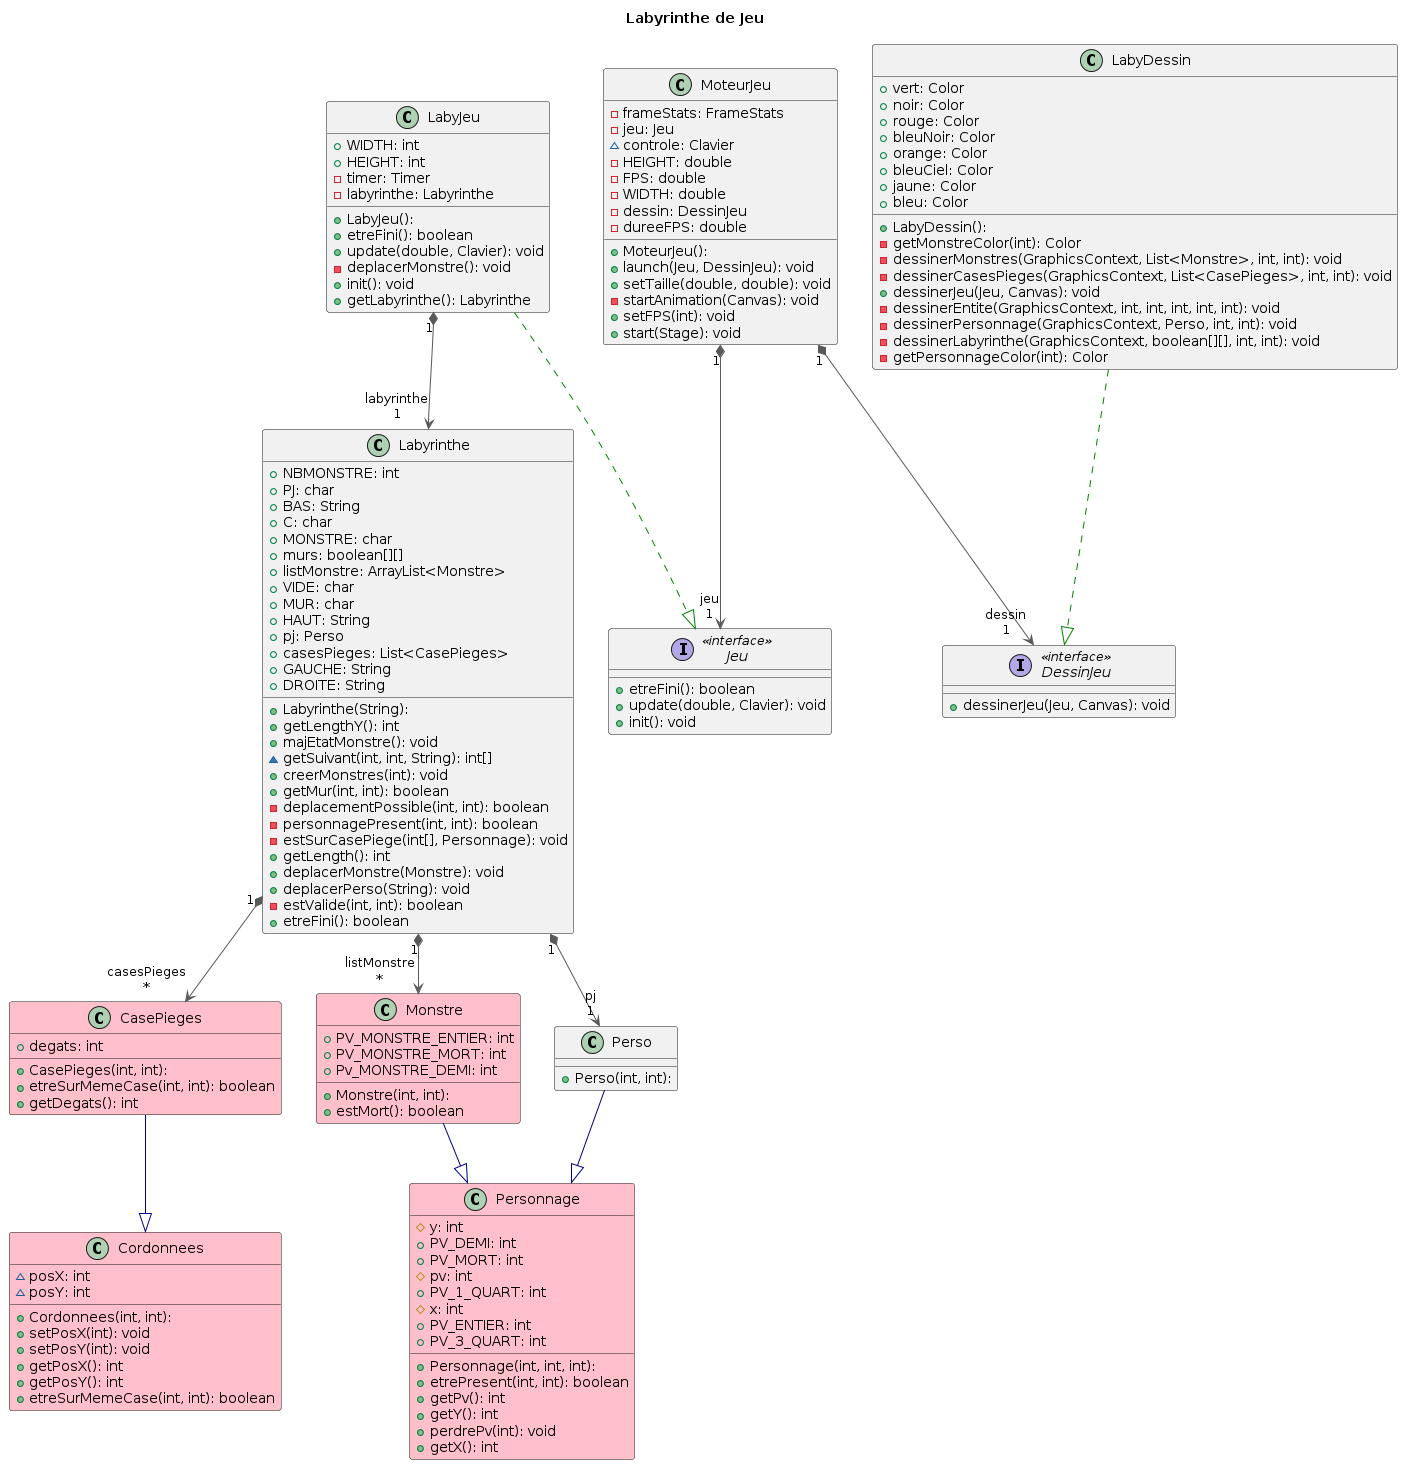

The diagram above was rendered by PlantUML. Its source (embedded in the PNG):
@startuml
title Labyrinthe de Jeu

'''classes'''
class CasePieges #pink {
  + CasePieges(int, int): 
  + degats: int
  + etreSurMemeCase(int, int): boolean
  + getDegats(): int
}

class Cordonnees #pink {
  + Cordonnees(int, int): 
  ~ posX: int
  ~ posY: int
  + setPosX(int): void
  + setPosY(int): void
  + getPosX(): int
  + getPosY(): int
  + etreSurMemeCase(int, int): boolean
}

interface DessinJeu << interface >> {
  + dessinerJeu(Jeu, Canvas): void
}

interface Jeu << interface >> {
  + etreFini(): boolean
  + update(double, Clavier): void
  + init(): void
}

class LabyDessin {
  + LabyDessin(): 
  + vert: Color
  + noir: Color
  + rouge: Color
  + bleuNoir: Color
  + orange: Color
  + bleuCiel: Color
  + jaune: Color
  + bleu: Color
  - getMonstreColor(int): Color
  - dessinerMonstres(GraphicsContext, List<Monstre>, int, int): void
  - dessinerCasesPieges(GraphicsContext, List<CasePieges>, int, int): void
  + dessinerJeu(Jeu, Canvas): void
  - dessinerEntite(GraphicsContext, int, int, int, int, int): void
  - dessinerPersonnage(GraphicsContext, Perso, int, int): void
  - dessinerLabyrinthe(GraphicsContext, boolean[][], int, int): void
  - getPersonnageColor(int): Color
}

class LabyJeu {
  + LabyJeu(): 
  + WIDTH: int
  + HEIGHT: int
  - timer: Timer
  - labyrinthe: Labyrinthe
  + etreFini(): boolean
  + update(double, Clavier): void
  - deplacerMonstre(): void
  + init(): void
  + getLabyrinthe(): Labyrinthe
}

class Labyrinthe {
  + Labyrinthe(String): 
  + NBMONSTRE: int
  + PJ: char
  + BAS: String
  + C: char
  + MONSTRE: char
  + murs: boolean[][]
  + listMonstre: ArrayList<Monstre>
  + VIDE: char
  + MUR: char
  + HAUT: String
  + pj: Perso
  + casesPieges: List<CasePieges>
  + GAUCHE: String
  + DROITE: String
  + getLengthY(): int
  + majEtatMonstre(): void
  ~ getSuivant(int, int, String): int[]
  + creerMonstres(int): void
  + getMur(int, int): boolean
  - deplacementPossible(int, int): boolean
  - personnagePresent(int, int): boolean
  - estSurCasePiege(int[], Personnage): void
  + getLength(): int
  + deplacerMonstre(Monstre): void
  + deplacerPerso(String): void
  - estValide(int, int): boolean
  + etreFini(): boolean
}

class Monstre #pink {
  + Monstre(int, int): 
  + PV_MONSTRE_ENTIER: int
  + PV_MONSTRE_MORT: int
  + Pv_MONSTRE_DEMI: int
  + estMort(): boolean
}

class MoteurJeu {
  + MoteurJeu(): 
  - frameStats: FrameStats
  - jeu: Jeu
  ~ controle: Clavier
  - HEIGHT: double
  - FPS: double
  - WIDTH: double
  - dessin: DessinJeu
  - dureeFPS: double
  + launch(Jeu, DessinJeu): void
  + setTaille(double, double): void
  - startAnimation(Canvas): void
  + setFPS(int): void
  + start(Stage): void
}

class Perso {
  + Perso(int, int): 
}

class Personnage #pink {
  + Personnage(int, int, int): 
  # y: int
  + PV_DEMI: int
  + PV_MORT: int
  # pv: int
  + PV_1_QUART: int
  # x: int
  + PV_ENTIER: int
  + PV_3_QUART: int
  + etrePresent(int, int): boolean
  + getPv(): int
  + getY(): int
  + perdrePv(int): void
  + getX(): int
}

'''relations'''
CasePieges  -[#000082,plain]-^  Cordonnees 
LabyDessin  -[#008200,dashed]-^  DessinJeu  
LabyJeu     -[#008200,dashed]-^  Jeu        
LabyJeu    "1" *-[#595959,plain]-> "labyrinthe\n1" Labyrinthe 
Labyrinthe "1" *-[#595959,plain]-> "casesPieges\n*" CasePieges 
Labyrinthe "1" *-[#595959,plain]-> "listMonstre\n*" Monstre    
Labyrinthe "1" *-[#595959,plain]-> "pj\n1" Perso      
Monstre     -[#000082,plain]-^  Personnage 
MoteurJeu  "1" *-[#595959,plain]-> "dessin\n1" DessinJeu  
MoteurJeu  "1" *-[#595959,plain]-> "jeu\n1" Jeu        
Perso       -[#000082,plain]-^  Personnage
@enduml